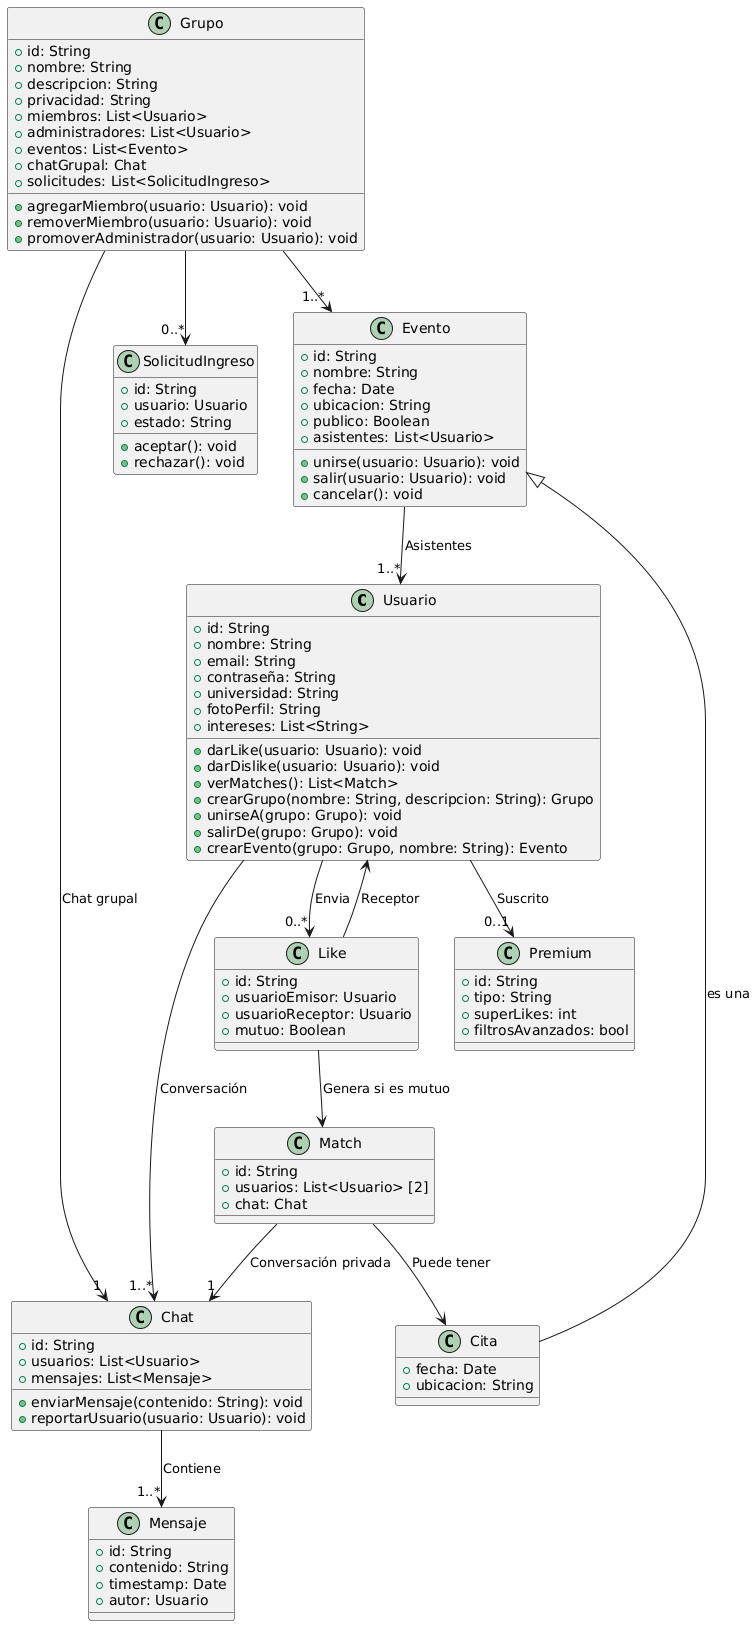

The diagram above was rendered by PlantUML. Its source (embedded in the PNG):
@startuml
class Usuario {
    +id: String
    +nombre: String
    +email: String
    +contraseña: String
    +universidad: String
    +fotoPerfil: String
    +intereses: List<String>
    +darLike(usuario: Usuario): void
    +darDislike(usuario: Usuario): void
    +verMatches(): List<Match>
    +crearGrupo(nombre: String, descripcion: String): Grupo
    +unirseA(grupo: Grupo): void
    +salirDe(grupo: Grupo): void
    +crearEvento(grupo: Grupo, nombre: String): Evento
}

class Like {
    +id: String
    +usuarioEmisor: Usuario
    +usuarioReceptor: Usuario
    +mutuo: Boolean
}

class Match {
    +id: String
    +usuarios: List<Usuario> [2]
    +chat: Chat
}

class Grupo {
    +id: String
    +nombre: String
    +descripcion: String
    +privacidad: String
    +miembros: List<Usuario>
    +administradores: List<Usuario>
    +eventos: List<Evento>
    +chatGrupal: Chat
    +solicitudes: List<SolicitudIngreso>
    +agregarMiembro(usuario: Usuario): void
    +removerMiembro(usuario: Usuario): void
    +promoverAdministrador(usuario: Usuario): void
}

class Evento {
    +id: String
    +nombre: String
    +fecha: Date
    +ubicacion: String
    +publico: Boolean
    +asistentes: List<Usuario>
    +unirse(usuario: Usuario): void
    +salir(usuario: Usuario): void
    +cancelar(): void
}

class Cita {
    +fecha: Date
    +ubicacion: String
}

Evento <|-- Cita : es una

class SolicitudIngreso {
    +id: String
    +usuario: Usuario
    +estado: String
    +aceptar(): void
    +rechazar(): void
}

class Chat {
    +id: String
    +usuarios: List<Usuario>
    +mensajes: List<Mensaje>
    +enviarMensaje(contenido: String): void
    +reportarUsuario(usuario: Usuario): void
}

class Mensaje {
    +id: String
    +contenido: String
    +timestamp: Date
    +autor: Usuario
}

class Premium {
    +id: String
    +tipo: String
    +superLikes: int
    +filtrosAvanzados: bool
}

Usuario --> "0..*" Like : Envia
Like --> Usuario : Receptor
Like --> Match : Genera si es mutuo
Usuario --> "0..1" Premium : Suscrito
Usuario --> "1..*" Chat : Conversación
Grupo --> "1" Chat : Chat grupal
Grupo --> "1..*" Evento
Grupo --> "0..*" SolicitudIngreso
Evento --> "1..*" Usuario : Asistentes
Match --> Cita : Puede tener
Match --> "1" Chat : Conversación privada
Chat --> "1..*" Mensaje : Contiene
@enduml